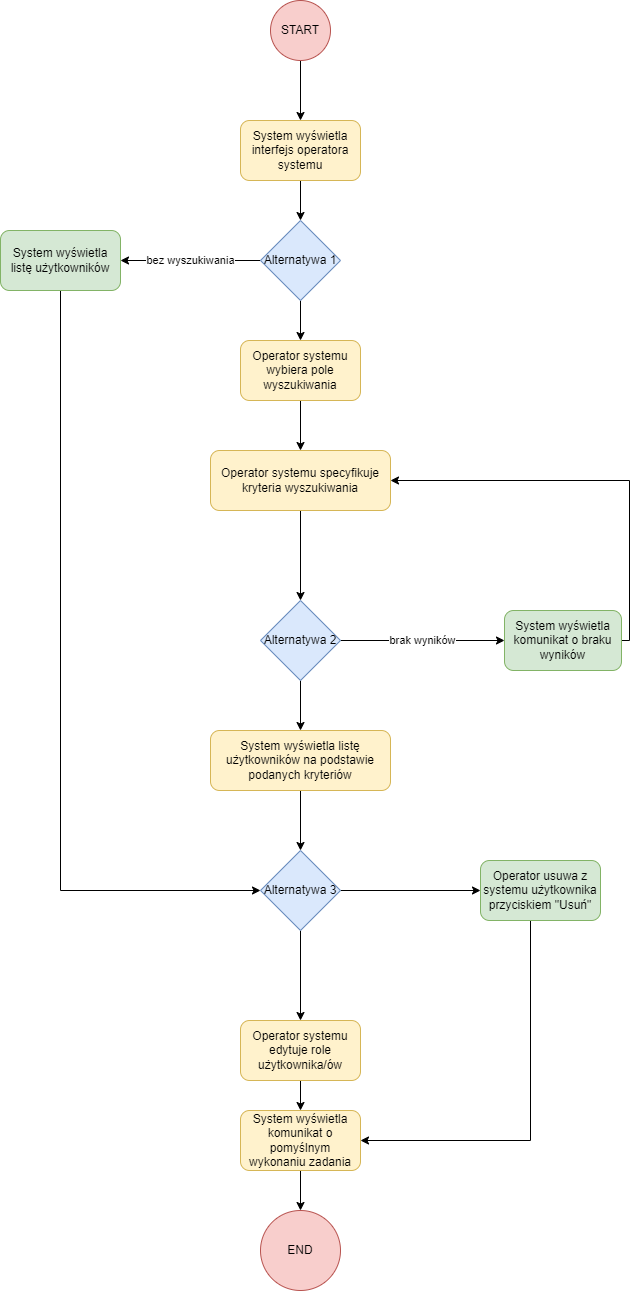

The diagram above was exported from draw.io. Its source (the exported page's mxGraphModel, read from the mxfile embedded in the PNG):
<mxGraphModel dx="2249" dy="1944" grid="1" gridSize="10" guides="1" tooltips="1" connect="1" arrows="1" fold="1" page="1" pageScale="1" pageWidth="827" pageHeight="1169" math="0" shadow="0">
  <root>
    <mxCell id="0" />
    <mxCell id="1" parent="0" />
    <mxCell id="8hgTnAzjqdCpPELbeQhh-6" style="edgeStyle=orthogonalEdgeStyle;rounded=0;orthogonalLoop=1;jettySize=auto;html=1;" parent="1" source="8hgTnAzjqdCpPELbeQhh-1" target="8hgTnAzjqdCpPELbeQhh-2" edge="1">
      <mxGeometry relative="1" as="geometry" />
    </mxCell>
    <mxCell id="8hgTnAzjqdCpPELbeQhh-1" value="START" style="ellipse;whiteSpace=wrap;html=1;aspect=fixed;fillColor=#f8cecc;strokeColor=#b85450;" parent="1" vertex="1">
      <mxGeometry x="180" y="-130" width="60" height="60" as="geometry" />
    </mxCell>
    <mxCell id="T9pHPPleGoObGtAKlHhF-5" style="edgeStyle=orthogonalEdgeStyle;rounded=0;orthogonalLoop=1;jettySize=auto;html=1;" edge="1" parent="1" source="8hgTnAzjqdCpPELbeQhh-2" target="T9pHPPleGoObGtAKlHhF-4">
      <mxGeometry relative="1" as="geometry" />
    </mxCell>
    <mxCell id="8hgTnAzjqdCpPELbeQhh-2" value="System wyświetla interfejs operatora systemu" style="rounded=1;whiteSpace=wrap;html=1;fillColor=#fff2cc;strokeColor=#d6b656;" parent="1" vertex="1">
      <mxGeometry x="150" y="-10" width="120" height="60" as="geometry" />
    </mxCell>
    <mxCell id="IzPxcEYUoFRZe7hovTTE-15" style="edgeStyle=orthogonalEdgeStyle;rounded=0;orthogonalLoop=1;jettySize=auto;html=1;" parent="1" source="8hgTnAzjqdCpPELbeQhh-3" target="IzPxcEYUoFRZe7hovTTE-12" edge="1">
      <mxGeometry relative="1" as="geometry" />
    </mxCell>
    <mxCell id="8hgTnAzjqdCpPELbeQhh-3" value="Operator systemu edytuje role użytkownika/ów" style="rounded=1;whiteSpace=wrap;html=1;fillColor=#fff2cc;strokeColor=#d6b656;" parent="1" vertex="1">
      <mxGeometry x="150" y="890" width="120" height="60" as="geometry" />
    </mxCell>
    <mxCell id="8hgTnAzjqdCpPELbeQhh-4" value="END" style="ellipse;whiteSpace=wrap;html=1;aspect=fixed;fillColor=#f8cecc;strokeColor=#b85450;" parent="1" vertex="1">
      <mxGeometry x="170" y="1080" width="80" height="80" as="geometry" />
    </mxCell>
    <mxCell id="IzPxcEYUoFRZe7hovTTE-4" style="edgeStyle=orthogonalEdgeStyle;rounded=0;orthogonalLoop=1;jettySize=auto;html=1;" parent="1" source="8hgTnAzjqdCpPELbeQhh-9" target="8hgTnAzjqdCpPELbeQhh-24" edge="1">
      <mxGeometry relative="1" as="geometry" />
    </mxCell>
    <mxCell id="8hgTnAzjqdCpPELbeQhh-9" value="Operator systemu specyfikuje kryteria wyszukiwania" style="rounded=1;whiteSpace=wrap;html=1;fillColor=#fff2cc;strokeColor=#d6b656;" parent="1" vertex="1">
      <mxGeometry x="120" y="320" width="180" height="60" as="geometry" />
    </mxCell>
    <mxCell id="IzPxcEYUoFRZe7hovTTE-11" style="edgeStyle=orthogonalEdgeStyle;rounded=0;orthogonalLoop=1;jettySize=auto;html=1;" parent="1" source="8hgTnAzjqdCpPELbeQhh-19" target="8hgTnAzjqdCpPELbeQhh-22" edge="1">
      <mxGeometry relative="1" as="geometry" />
    </mxCell>
    <mxCell id="8hgTnAzjqdCpPELbeQhh-19" value="System wyświetla listę użytkowników na podstawie podanych kryteriów" style="rounded=1;whiteSpace=wrap;html=1;fillColor=#fff2cc;strokeColor=#d6b656;" parent="1" vertex="1">
      <mxGeometry x="120" y="600" width="180" height="60" as="geometry" />
    </mxCell>
    <mxCell id="IzPxcEYUoFRZe7hovTTE-3" style="edgeStyle=orthogonalEdgeStyle;rounded=0;orthogonalLoop=1;jettySize=auto;html=1;" parent="1" source="8hgTnAzjqdCpPELbeQhh-22" target="8hgTnAzjqdCpPELbeQhh-3" edge="1">
      <mxGeometry relative="1" as="geometry" />
    </mxCell>
    <mxCell id="IzPxcEYUoFRZe7hovTTE-10" style="edgeStyle=orthogonalEdgeStyle;rounded=0;orthogonalLoop=1;jettySize=auto;html=1;" parent="1" source="8hgTnAzjqdCpPELbeQhh-22" target="8hgTnAzjqdCpPELbeQhh-31" edge="1">
      <mxGeometry relative="1" as="geometry" />
    </mxCell>
    <mxCell id="8hgTnAzjqdCpPELbeQhh-22" value="Alternatywa 3" style="rhombus;whiteSpace=wrap;html=1;fillColor=#dae8fc;strokeColor=#6c8ebf;" parent="1" vertex="1">
      <mxGeometry x="170" y="720" width="80" height="80" as="geometry" />
    </mxCell>
    <mxCell id="IzPxcEYUoFRZe7hovTTE-9" style="edgeStyle=orthogonalEdgeStyle;rounded=0;orthogonalLoop=1;jettySize=auto;html=1;" parent="1" source="8hgTnAzjqdCpPELbeQhh-24" target="8hgTnAzjqdCpPELbeQhh-19" edge="1">
      <mxGeometry relative="1" as="geometry" />
    </mxCell>
    <mxCell id="IzPxcEYUoFRZe7hovTTE-17" value="brak wyników" style="edgeStyle=orthogonalEdgeStyle;rounded=0;orthogonalLoop=1;jettySize=auto;html=1;entryX=0;entryY=0.5;entryDx=0;entryDy=0;" parent="1" source="8hgTnAzjqdCpPELbeQhh-24" target="8hgTnAzjqdCpPELbeQhh-27" edge="1">
      <mxGeometry relative="1" as="geometry" />
    </mxCell>
    <mxCell id="8hgTnAzjqdCpPELbeQhh-24" value="Alternatywa 2" style="rhombus;whiteSpace=wrap;html=1;fillColor=#dae8fc;strokeColor=#6c8ebf;" parent="1" vertex="1">
      <mxGeometry x="170" y="470" width="80" height="80" as="geometry" />
    </mxCell>
    <mxCell id="8hgTnAzjqdCpPELbeQhh-29" style="edgeStyle=orthogonalEdgeStyle;rounded=0;orthogonalLoop=1;jettySize=auto;html=1;entryX=1;entryY=0.5;entryDx=0;entryDy=0;" parent="1" source="8hgTnAzjqdCpPELbeQhh-27" target="8hgTnAzjqdCpPELbeQhh-9" edge="1">
      <mxGeometry relative="1" as="geometry">
        <Array as="points">
          <mxPoint x="539" y="350" />
        </Array>
      </mxGeometry>
    </mxCell>
    <mxCell id="8hgTnAzjqdCpPELbeQhh-27" value="System wyświetla komunikat o braku wyników" style="rounded=1;whiteSpace=wrap;html=1;fillColor=#d5e8d4;strokeColor=#82b366;" parent="1" vertex="1">
      <mxGeometry x="414" y="480" width="117" height="60" as="geometry" />
    </mxCell>
    <mxCell id="IzPxcEYUoFRZe7hovTTE-14" style="edgeStyle=orthogonalEdgeStyle;rounded=0;orthogonalLoop=1;jettySize=auto;html=1;entryX=1;entryY=0.5;entryDx=0;entryDy=0;" parent="1" source="8hgTnAzjqdCpPELbeQhh-31" target="IzPxcEYUoFRZe7hovTTE-12" edge="1">
      <mxGeometry relative="1" as="geometry">
        <Array as="points">
          <mxPoint x="440" y="1010" />
        </Array>
      </mxGeometry>
    </mxCell>
    <mxCell id="8hgTnAzjqdCpPELbeQhh-31" value="Operator usuwa z systemu użytkownika przyciskiem &quot;Usuń&quot;" style="rounded=1;whiteSpace=wrap;html=1;fillColor=#d5e8d4;strokeColor=#82b366;" parent="1" vertex="1">
      <mxGeometry x="390" y="730" width="120" height="60" as="geometry" />
    </mxCell>
    <mxCell id="IzPxcEYUoFRZe7hovTTE-16" style="edgeStyle=orthogonalEdgeStyle;rounded=0;orthogonalLoop=1;jettySize=auto;html=1;" parent="1" source="IzPxcEYUoFRZe7hovTTE-12" target="8hgTnAzjqdCpPELbeQhh-4" edge="1">
      <mxGeometry relative="1" as="geometry" />
    </mxCell>
    <mxCell id="IzPxcEYUoFRZe7hovTTE-12" value="System wyświetla komunikat o pomyślnym wykonaniu zadania" style="rounded=1;whiteSpace=wrap;html=1;fillColor=#fff2cc;strokeColor=#d6b656;" parent="1" vertex="1">
      <mxGeometry x="150" y="980" width="120" height="60" as="geometry" />
    </mxCell>
    <mxCell id="T9pHPPleGoObGtAKlHhF-3" style="edgeStyle=orthogonalEdgeStyle;rounded=0;orthogonalLoop=1;jettySize=auto;html=1;" edge="1" parent="1" source="T9pHPPleGoObGtAKlHhF-1" target="8hgTnAzjqdCpPELbeQhh-9">
      <mxGeometry relative="1" as="geometry" />
    </mxCell>
    <mxCell id="T9pHPPleGoObGtAKlHhF-1" value="Operator systemu wybiera pole wyszukiwania" style="rounded=1;whiteSpace=wrap;html=1;fillColor=#fff2cc;strokeColor=#d6b656;" vertex="1" parent="1">
      <mxGeometry x="150" y="210" width="120" height="60" as="geometry" />
    </mxCell>
    <mxCell id="T9pHPPleGoObGtAKlHhF-6" style="edgeStyle=orthogonalEdgeStyle;rounded=0;orthogonalLoop=1;jettySize=auto;html=1;" edge="1" parent="1" source="T9pHPPleGoObGtAKlHhF-4" target="T9pHPPleGoObGtAKlHhF-1">
      <mxGeometry relative="1" as="geometry" />
    </mxCell>
    <mxCell id="T9pHPPleGoObGtAKlHhF-9" value="bez wyszukiwania" style="edgeStyle=orthogonalEdgeStyle;rounded=0;orthogonalLoop=1;jettySize=auto;html=1;" edge="1" parent="1" source="T9pHPPleGoObGtAKlHhF-4" target="T9pHPPleGoObGtAKlHhF-8">
      <mxGeometry relative="1" as="geometry" />
    </mxCell>
    <mxCell id="T9pHPPleGoObGtAKlHhF-4" value="Alternatywa 1" style="rhombus;whiteSpace=wrap;html=1;fillColor=#dae8fc;strokeColor=#6c8ebf;" vertex="1" parent="1">
      <mxGeometry x="170" y="90" width="80" height="80" as="geometry" />
    </mxCell>
    <mxCell id="T9pHPPleGoObGtAKlHhF-10" style="edgeStyle=orthogonalEdgeStyle;rounded=0;orthogonalLoop=1;jettySize=auto;html=1;" edge="1" parent="1" source="T9pHPPleGoObGtAKlHhF-8">
      <mxGeometry relative="1" as="geometry">
        <mxPoint x="170" y="760" as="targetPoint" />
        <Array as="points">
          <mxPoint x="-30" y="760" />
          <mxPoint x="170" y="760" />
        </Array>
      </mxGeometry>
    </mxCell>
    <mxCell id="T9pHPPleGoObGtAKlHhF-8" value="System wyświetla listę użytkowników" style="rounded=1;whiteSpace=wrap;html=1;fillColor=#d5e8d4;strokeColor=#82b366;" vertex="1" parent="1">
      <mxGeometry x="-90" y="100" width="120" height="60" as="geometry" />
    </mxCell>
  </root>
</mxGraphModel>